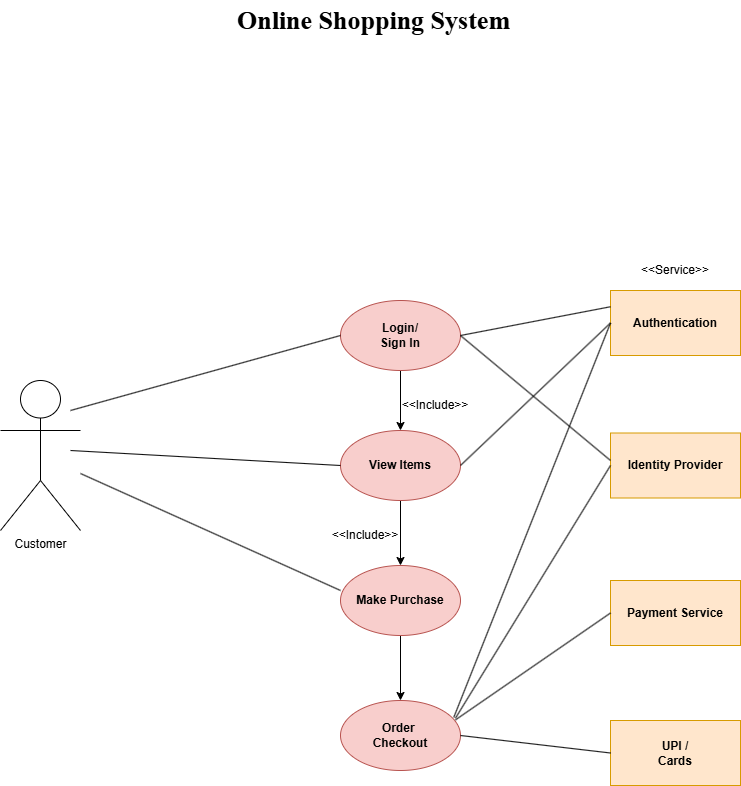

The diagram above was exported from draw.io. Its source (the exported page's mxGraphModel, read from the mxfile embedded in the PNG):
<mxGraphModel dx="1313" dy="653" grid="1" gridSize="10" guides="1" tooltips="1" connect="1" arrows="1" fold="1" page="1" pageScale="1" pageWidth="827" pageHeight="1169" math="0" shadow="0">
  <root>
    <mxCell id="0" />
    <mxCell id="1" parent="0" />
    <mxCell id="sjHsvzalV18q9f_2KDbC-1" value="&lt;font size=&quot;1&quot; face=&quot;Times New Roman&quot; style=&quot;&quot;&gt;&lt;b style=&quot;font-size: 26px;&quot;&gt;Online Shopping System&lt;/b&gt;&lt;/font&gt;" style="text;html=1;align=center;verticalAlign=middle;whiteSpace=wrap;rounded=0;" vertex="1" parent="1">
      <mxGeometry x="248" y="20" width="331" height="40" as="geometry" />
    </mxCell>
    <mxCell id="sjHsvzalV18q9f_2KDbC-2" value="Customer" style="shape=umlActor;verticalLabelPosition=bottom;verticalAlign=top;html=1;outlineConnect=0;" vertex="1" parent="1">
      <mxGeometry x="40" y="400" width="80" height="150" as="geometry" />
    </mxCell>
    <mxCell id="sjHsvzalV18q9f_2KDbC-22" style="edgeStyle=orthogonalEdgeStyle;rounded=0;orthogonalLoop=1;jettySize=auto;html=1;entryX=0.5;entryY=0;entryDx=0;entryDy=0;" edge="1" parent="1" source="sjHsvzalV18q9f_2KDbC-4" target="sjHsvzalV18q9f_2KDbC-5">
      <mxGeometry relative="1" as="geometry" />
    </mxCell>
    <mxCell id="sjHsvzalV18q9f_2KDbC-4" value="&lt;b&gt;Login/&lt;/b&gt;&lt;div&gt;&lt;b&gt;Sign In&lt;/b&gt;&lt;/div&gt;" style="ellipse;whiteSpace=wrap;html=1;fillColor=#f8cecc;strokeColor=#b85450;" vertex="1" parent="1">
      <mxGeometry x="380" y="320" width="120" height="70" as="geometry" />
    </mxCell>
    <mxCell id="sjHsvzalV18q9f_2KDbC-23" style="edgeStyle=orthogonalEdgeStyle;rounded=0;orthogonalLoop=1;jettySize=auto;html=1;" edge="1" parent="1" source="sjHsvzalV18q9f_2KDbC-5" target="sjHsvzalV18q9f_2KDbC-6">
      <mxGeometry relative="1" as="geometry" />
    </mxCell>
    <mxCell id="sjHsvzalV18q9f_2KDbC-5" value="&lt;b&gt;View Items&lt;/b&gt;" style="ellipse;whiteSpace=wrap;html=1;fillColor=#f8cecc;strokeColor=#b85450;" vertex="1" parent="1">
      <mxGeometry x="380" y="450" width="120" height="70" as="geometry" />
    </mxCell>
    <mxCell id="sjHsvzalV18q9f_2KDbC-24" style="edgeStyle=orthogonalEdgeStyle;rounded=0;orthogonalLoop=1;jettySize=auto;html=1;entryX=0.5;entryY=0;entryDx=0;entryDy=0;" edge="1" parent="1" source="sjHsvzalV18q9f_2KDbC-6" target="sjHsvzalV18q9f_2KDbC-7">
      <mxGeometry relative="1" as="geometry" />
    </mxCell>
    <mxCell id="sjHsvzalV18q9f_2KDbC-6" value="&lt;b&gt;Make Purchase&lt;/b&gt;" style="ellipse;whiteSpace=wrap;html=1;fillColor=#f8cecc;strokeColor=#b85450;" vertex="1" parent="1">
      <mxGeometry x="380" y="585" width="120" height="70" as="geometry" />
    </mxCell>
    <mxCell id="sjHsvzalV18q9f_2KDbC-7" value="&lt;b&gt;Order&amp;nbsp;&lt;/b&gt;&lt;div&gt;&lt;b&gt;Checkout&lt;/b&gt;&lt;/div&gt;" style="ellipse;whiteSpace=wrap;html=1;fillColor=#f8cecc;strokeColor=#b85450;" vertex="1" parent="1">
      <mxGeometry x="380" y="720" width="120" height="70" as="geometry" />
    </mxCell>
    <mxCell id="sjHsvzalV18q9f_2KDbC-8" value="&lt;b&gt;Authentication&lt;/b&gt;" style="rounded=0;whiteSpace=wrap;html=1;fillColor=#ffe6cc;strokeColor=#d79b00;" vertex="1" parent="1">
      <mxGeometry x="650" y="310" width="130" height="65" as="geometry" />
    </mxCell>
    <mxCell id="sjHsvzalV18q9f_2KDbC-9" value="&lt;b&gt;Identity Provider&lt;/b&gt;" style="rounded=0;whiteSpace=wrap;html=1;fillColor=#ffe6cc;strokeColor=#d79b00;" vertex="1" parent="1">
      <mxGeometry x="650" y="452.5" width="130" height="65" as="geometry" />
    </mxCell>
    <mxCell id="sjHsvzalV18q9f_2KDbC-10" value="&lt;b&gt;Payment Service&lt;/b&gt;" style="rounded=0;whiteSpace=wrap;html=1;fillColor=#ffe6cc;strokeColor=#d79b00;" vertex="1" parent="1">
      <mxGeometry x="650" y="600" width="130" height="65" as="geometry" />
    </mxCell>
    <mxCell id="sjHsvzalV18q9f_2KDbC-11" value="&lt;b&gt;UPI /&lt;/b&gt;&lt;div&gt;&lt;b&gt;Cards&lt;/b&gt;&lt;/div&gt;" style="rounded=0;whiteSpace=wrap;html=1;fillColor=#ffe6cc;strokeColor=#d79b00;" vertex="1" parent="1">
      <mxGeometry x="650" y="740" width="130" height="65" as="geometry" />
    </mxCell>
    <mxCell id="sjHsvzalV18q9f_2KDbC-12" value="" style="endArrow=none;html=1;rounded=0;entryX=0;entryY=0.5;entryDx=0;entryDy=0;" edge="1" parent="1" target="sjHsvzalV18q9f_2KDbC-4">
      <mxGeometry width="50" height="50" relative="1" as="geometry">
        <mxPoint x="110" y="430" as="sourcePoint" />
        <mxPoint x="250" y="400" as="targetPoint" />
      </mxGeometry>
    </mxCell>
    <mxCell id="sjHsvzalV18q9f_2KDbC-13" value="" style="endArrow=none;html=1;rounded=0;entryX=0;entryY=0.5;entryDx=0;entryDy=0;" edge="1" parent="1" target="sjHsvzalV18q9f_2KDbC-5">
      <mxGeometry width="50" height="50" relative="1" as="geometry">
        <mxPoint x="110" y="470" as="sourcePoint" />
        <mxPoint x="260" y="490" as="targetPoint" />
      </mxGeometry>
    </mxCell>
    <mxCell id="sjHsvzalV18q9f_2KDbC-15" value="" style="endArrow=none;html=1;rounded=0;entryX=0;entryY=0.5;entryDx=0;entryDy=0;exitX=0.944;exitY=0.241;exitDx=0;exitDy=0;exitPerimeter=0;" edge="1" parent="1" source="sjHsvzalV18q9f_2KDbC-7" target="sjHsvzalV18q9f_2KDbC-8">
      <mxGeometry width="50" height="50" relative="1" as="geometry">
        <mxPoint x="510" y="480" as="sourcePoint" />
        <mxPoint x="560" y="430" as="targetPoint" />
      </mxGeometry>
    </mxCell>
    <mxCell id="sjHsvzalV18q9f_2KDbC-19" value="" style="endArrow=none;html=1;rounded=0;exitX=1;exitY=0.5;exitDx=0;exitDy=0;entryX=0;entryY=0.25;entryDx=0;entryDy=0;" edge="1" parent="1" source="sjHsvzalV18q9f_2KDbC-4" target="sjHsvzalV18q9f_2KDbC-8">
      <mxGeometry width="50" height="50" relative="1" as="geometry">
        <mxPoint x="540" y="310" as="sourcePoint" />
        <mxPoint x="590" y="260" as="targetPoint" />
      </mxGeometry>
    </mxCell>
    <mxCell id="sjHsvzalV18q9f_2KDbC-20" value="" style="endArrow=none;html=1;rounded=0;exitX=1;exitY=0.5;exitDx=0;exitDy=0;" edge="1" parent="1" source="sjHsvzalV18q9f_2KDbC-4">
      <mxGeometry width="50" height="50" relative="1" as="geometry">
        <mxPoint x="520" y="450" as="sourcePoint" />
        <mxPoint x="650" y="480" as="targetPoint" />
      </mxGeometry>
    </mxCell>
    <mxCell id="sjHsvzalV18q9f_2KDbC-25" value="" style="endArrow=none;html=1;rounded=0;entryX=0;entryY=0.357;entryDx=0;entryDy=0;entryPerimeter=0;" edge="1" parent="1" source="sjHsvzalV18q9f_2KDbC-2" target="sjHsvzalV18q9f_2KDbC-6">
      <mxGeometry width="50" height="50" relative="1" as="geometry">
        <mxPoint x="180" y="590" as="sourcePoint" />
        <mxPoint x="230" y="540" as="targetPoint" />
      </mxGeometry>
    </mxCell>
    <mxCell id="sjHsvzalV18q9f_2KDbC-27" value="" style="endArrow=none;html=1;rounded=0;entryX=1;entryY=0.5;entryDx=0;entryDy=0;exitX=0;exitY=0.5;exitDx=0;exitDy=0;" edge="1" parent="1" source="sjHsvzalV18q9f_2KDbC-11" target="sjHsvzalV18q9f_2KDbC-7">
      <mxGeometry width="50" height="50" relative="1" as="geometry">
        <mxPoint x="690" y="740" as="sourcePoint" />
        <mxPoint x="740" y="690" as="targetPoint" />
      </mxGeometry>
    </mxCell>
    <mxCell id="sjHsvzalV18q9f_2KDbC-28" value="&amp;lt;&amp;lt;Include&amp;gt;&amp;gt;" style="text;html=1;align=center;verticalAlign=middle;whiteSpace=wrap;rounded=0;" vertex="1" parent="1">
      <mxGeometry x="440" y="410" width="70" height="30" as="geometry" />
    </mxCell>
    <mxCell id="sjHsvzalV18q9f_2KDbC-29" value="&amp;lt;&amp;lt;Include&amp;gt;&amp;gt;" style="text;html=1;align=center;verticalAlign=middle;whiteSpace=wrap;rounded=0;" vertex="1" parent="1">
      <mxGeometry x="370" y="540" width="70" height="30" as="geometry" />
    </mxCell>
    <mxCell id="sjHsvzalV18q9f_2KDbC-30" value="&amp;lt;&amp;lt;Service&amp;gt;&amp;gt;" style="text;html=1;align=center;verticalAlign=middle;whiteSpace=wrap;rounded=0;" vertex="1" parent="1">
      <mxGeometry x="680" y="280" width="70" height="20" as="geometry" />
    </mxCell>
    <mxCell id="sjHsvzalV18q9f_2KDbC-32" value="" style="endArrow=none;html=1;rounded=0;entryX=0;entryY=0.5;entryDx=0;entryDy=0;exitX=0.958;exitY=0.253;exitDx=0;exitDy=0;exitPerimeter=0;" edge="1" parent="1" source="sjHsvzalV18q9f_2KDbC-7" target="sjHsvzalV18q9f_2KDbC-9">
      <mxGeometry width="50" height="50" relative="1" as="geometry">
        <mxPoint x="500" y="750" as="sourcePoint" />
        <mxPoint x="580" y="690" as="targetPoint" />
      </mxGeometry>
    </mxCell>
    <mxCell id="sjHsvzalV18q9f_2KDbC-34" value="" style="endArrow=none;html=1;rounded=0;entryX=0;entryY=0.5;entryDx=0;entryDy=0;exitX=0.958;exitY=0.277;exitDx=0;exitDy=0;exitPerimeter=0;" edge="1" parent="1" source="sjHsvzalV18q9f_2KDbC-7" target="sjHsvzalV18q9f_2KDbC-10">
      <mxGeometry width="50" height="50" relative="1" as="geometry">
        <mxPoint x="550" y="730" as="sourcePoint" />
        <mxPoint x="600" y="680" as="targetPoint" />
      </mxGeometry>
    </mxCell>
    <mxCell id="sjHsvzalV18q9f_2KDbC-37" value="" style="endArrow=none;html=1;rounded=0;exitX=1;exitY=0.5;exitDx=0;exitDy=0;entryX=0;entryY=0.5;entryDx=0;entryDy=0;" edge="1" parent="1" source="sjHsvzalV18q9f_2KDbC-5" target="sjHsvzalV18q9f_2KDbC-8">
      <mxGeometry width="50" height="50" relative="1" as="geometry">
        <mxPoint x="520" y="480" as="sourcePoint" />
        <mxPoint x="570" y="430" as="targetPoint" />
      </mxGeometry>
    </mxCell>
  </root>
</mxGraphModel>